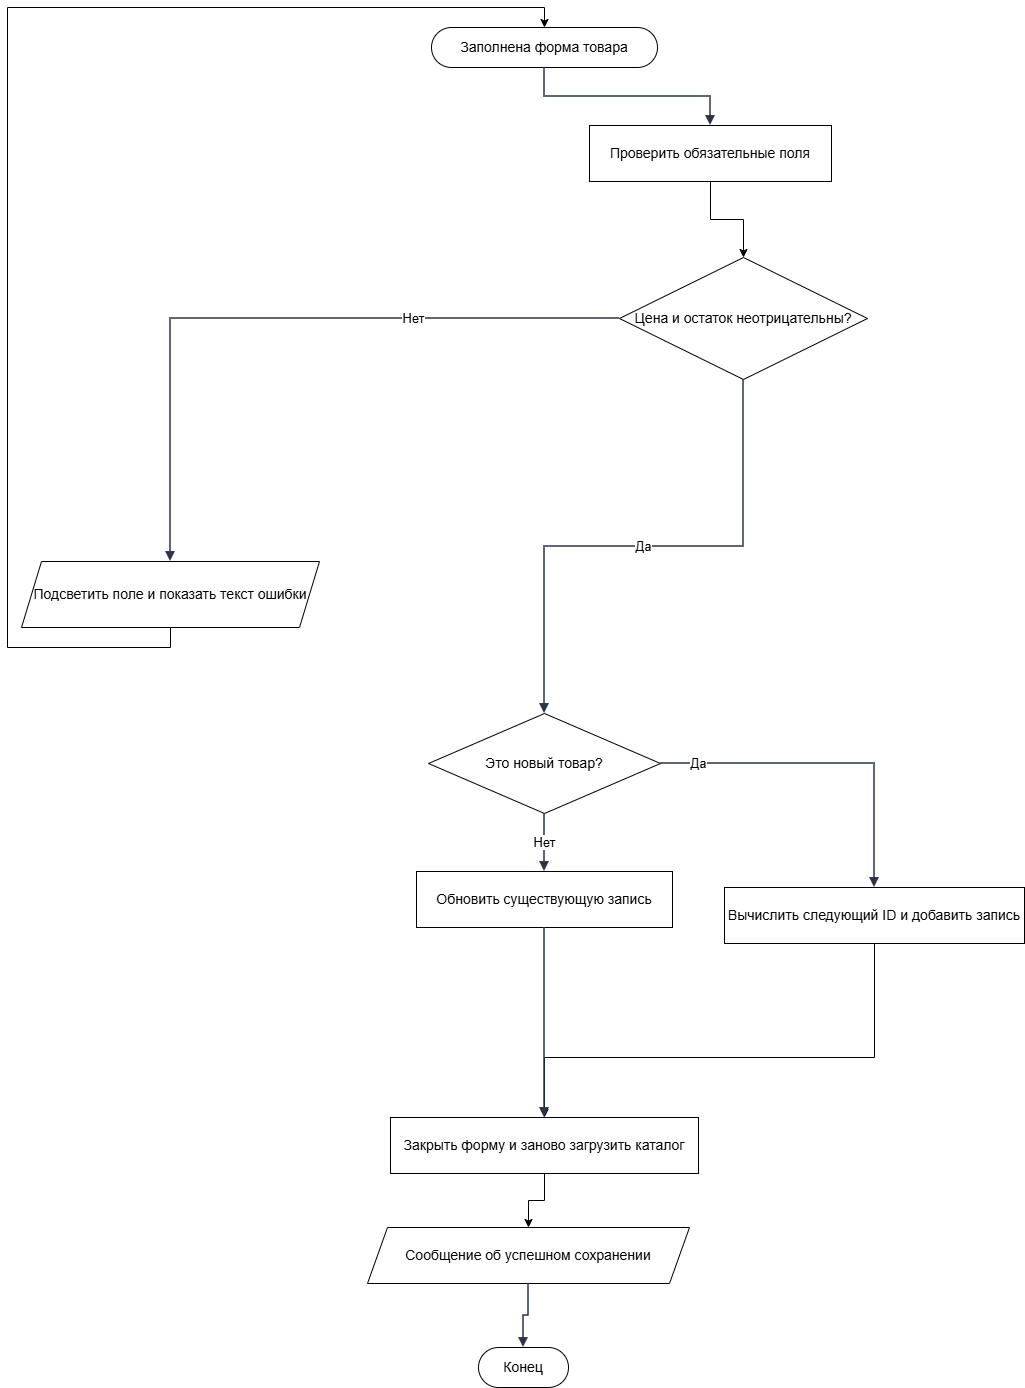

The diagram above was exported from draw.io. Its source (the exported page's mxGraphModel, read from the mxfile embedded in the PNG):
<mxGraphModel dx="1042" dy="660" grid="1" gridSize="10" guides="1" tooltips="1" connect="1" arrows="1" fold="1" page="1" pageScale="1" pageWidth="1082" pageHeight="1574" math="0" shadow="0">
  <root>
    <mxCell id="0" />
    <mxCell id="1" parent="0" />
    <mxCell id="n1" parent="1" style="rounded=1;whiteSpace=wrap;html=1;arcSize=50;fillColor=#ffffff;strokeColor=#000000;fontStyle=1;fontSize=14;" value="&lt;span style=&quot;font-weight: normal;&quot;&gt;Заполнена форма товара&lt;/span&gt;" vertex="1">
      <mxGeometry height="40" width="226" x="494" y="70" as="geometry" />
    </mxCell>
    <mxCell id="MroL4Wi4zJeSI40qmv49-2" edge="1" parent="1" source="n2" style="edgeStyle=orthogonalEdgeStyle;rounded=0;orthogonalLoop=1;jettySize=auto;html=1;exitX=0.5;exitY=1;exitDx=0;exitDy=0;" target="n5">
      <mxGeometry relative="1" as="geometry" />
    </mxCell>
    <mxCell id="n2" parent="1" style="rounded=0;whiteSpace=wrap;html=1;fillColor=#ffffff;strokeColor=#000000;fontSize=14;" value="Проверить обязательные поля" vertex="1">
      <mxGeometry height="56" width="242" x="652" y="168" as="geometry" />
    </mxCell>
    <mxCell id="n5" parent="1" style="rhombus;whiteSpace=wrap;html=1;fillColor=#ffffff;strokeColor=#000000;fontSize=14;" value="Цена и остаток неотрицательны?" vertex="1">
      <mxGeometry height="122" width="248" x="682" y="300" as="geometry" />
    </mxCell>
    <mxCell id="MroL4Wi4zJeSI40qmv49-6" edge="1" parent="1" source="n6" style="edgeStyle=orthogonalEdgeStyle;rounded=0;orthogonalLoop=1;jettySize=auto;html=1;exitX=0.5;exitY=1;exitDx=0;exitDy=0;entryX=0.5;entryY=0;entryDx=0;entryDy=0;" target="n1">
      <mxGeometry relative="1" as="geometry">
        <Array as="points">
          <mxPoint x="233" y="690" />
          <mxPoint x="70" y="690" />
          <mxPoint x="70" y="50" />
          <mxPoint x="607" y="50" />
        </Array>
      </mxGeometry>
    </mxCell>
    <mxCell id="n6" parent="1" style="shape=parallelogram;perimeter=parallelogramPerimeter;whiteSpace=wrap;html=1;fixedSize=1;size=20;fillColor=#ffffff;strokeColor=#000000;fontSize=14;" value="Подсветить поле и показать текст ошибки" vertex="1">
      <mxGeometry height="66" width="298" x="84" y="604" as="geometry" />
    </mxCell>
    <mxCell id="n8" parent="1" style="rhombus;whiteSpace=wrap;html=1;fillColor=#ffffff;strokeColor=#000000;fontSize=14;" value="Это новый товар?" vertex="1">
      <mxGeometry height="100" width="232" x="491" y="756" as="geometry" />
    </mxCell>
    <mxCell id="n9" parent="1" style="rounded=0;whiteSpace=wrap;html=1;fillColor=#ffffff;strokeColor=#000000;fontSize=14;" value="Обновить существующую запись" vertex="1">
      <mxGeometry height="56" width="256" x="479" y="914" as="geometry" />
    </mxCell>
    <mxCell id="MroL4Wi4zJeSI40qmv49-4" edge="1" parent="1" source="n10" style="edgeStyle=orthogonalEdgeStyle;rounded=0;orthogonalLoop=1;jettySize=auto;html=1;exitX=0.5;exitY=1;exitDx=0;exitDy=0;entryX=0.5;entryY=0;entryDx=0;entryDy=0;" target="n12">
      <mxGeometry relative="1" as="geometry">
        <Array as="points">
          <mxPoint x="937" y="1100" />
          <mxPoint x="607" y="1100" />
        </Array>
      </mxGeometry>
    </mxCell>
    <mxCell id="n10" parent="1" style="rounded=0;whiteSpace=wrap;html=1;fillColor=#ffffff;strokeColor=#000000;fontSize=14;" value="Вычислить следующий ID и добавить запись" vertex="1">
      <mxGeometry height="56" width="300" x="787" y="930" as="geometry" />
    </mxCell>
    <mxCell id="MroL4Wi4zJeSI40qmv49-5" edge="1" parent="1" source="n12" style="edgeStyle=orthogonalEdgeStyle;rounded=0;orthogonalLoop=1;jettySize=auto;html=1;exitX=0.5;exitY=1;exitDx=0;exitDy=0;entryX=0.5;entryY=0;entryDx=0;entryDy=0;" target="n14">
      <mxGeometry relative="1" as="geometry" />
    </mxCell>
    <mxCell id="n12" parent="1" style="rounded=0;whiteSpace=wrap;html=1;fillColor=#ffffff;strokeColor=#000000;fontSize=14;" value="Закрыть форму и заново загрузить каталог" vertex="1">
      <mxGeometry height="56" width="308" x="453" y="1160" as="geometry" />
    </mxCell>
    <mxCell id="n14" parent="1" style="shape=parallelogram;perimeter=parallelogramPerimeter;whiteSpace=wrap;html=1;fixedSize=1;size=20;fillColor=#ffffff;strokeColor=#000000;fontSize=14;" value="Сообщение об успешном сохранении" vertex="1">
      <mxGeometry height="56" width="322" x="430" y="1270" as="geometry" />
    </mxCell>
    <mxCell id="n15" parent="1" style="rounded=1;whiteSpace=wrap;html=1;arcSize=50;fillColor=#ffffff;strokeColor=#000000;fontStyle=1;fontSize=14;" value="&lt;span style=&quot;font-weight: normal;&quot;&gt;Конец&lt;/span&gt;" vertex="1">
      <mxGeometry height="40" width="90" x="541" y="1390" as="geometry" />
    </mxCell>
    <mxCell id="e1" edge="1" parent="1" source="n1" style="edgeStyle=orthogonalEdgeStyle;rounded=0;orthogonalLoop=1;jettySize=auto;html=1;endArrow=block;endFill=1;strokeWidth=1.5;strokeColor=#2b3445;fontSize=13;labelBackgroundColor=#FFFFFF;exitX=0.5;exitY=1;exitDx=0;exitDy=0;exitPerimeter=0;entryX=0.5;entryY=0;entryDx=0;entryDy=0;entryPerimeter=0;" target="n2" value="">
      <mxGeometry relative="1" as="geometry" />
    </mxCell>
    <mxCell id="e6" edge="1" parent="1" source="n5" style="edgeStyle=orthogonalEdgeStyle;rounded=0;orthogonalLoop=1;jettySize=auto;html=1;endArrow=block;endFill=1;strokeWidth=1.5;strokeColor=#2b3445;fontSize=13;labelBackgroundColor=#FFFFFF;exitX=0;exitY=0.5;exitDx=0;exitDy=0;exitPerimeter=0;entryX=0.5;entryY=0;entryDx=0;entryDy=0;" target="n6" value="Нет">
      <mxGeometry relative="1" x="-0.405" as="geometry" />
    </mxCell>
    <mxCell id="e7" edge="1" parent="1" source="n5" style="edgeStyle=orthogonalEdgeStyle;rounded=0;orthogonalLoop=1;jettySize=auto;html=1;endArrow=block;endFill=1;strokeWidth=1.5;strokeColor=#2b3445;fontSize=13;labelBackgroundColor=#FFFFFF;exitX=0.5;exitY=1;exitDx=0;exitDy=0;exitPerimeter=0;entryX=0.5;entryY=0;entryDx=0;entryDy=0;entryPerimeter=0;" target="n8" value="Да">
      <mxGeometry relative="1" as="geometry" />
    </mxCell>
    <mxCell id="e10" edge="1" parent="1" source="n8" style="edgeStyle=orthogonalEdgeStyle;rounded=0;orthogonalLoop=1;jettySize=auto;html=1;endArrow=block;endFill=1;strokeWidth=1.5;strokeColor=#2b3445;fontSize=13;labelBackgroundColor=#FFFFFF;exitX=1;exitY=0.5;exitDx=0;exitDy=0;exitPerimeter=0;entryX=0.5;entryY=0;entryDx=0;entryDy=0;entryPerimeter=0;" target="n10" value="Да">
      <mxGeometry relative="1" x="-0.7764" as="geometry">
        <Array as="points">
          <mxPoint x="937" y="806" />
        </Array>
      </mxGeometry>
    </mxCell>
    <mxCell id="e11" edge="1" parent="1" source="n8" style="edgeStyle=orthogonalEdgeStyle;rounded=0;orthogonalLoop=1;jettySize=auto;html=1;endArrow=block;endFill=1;strokeWidth=1.5;strokeColor=#2b3445;fontSize=13;labelBackgroundColor=#FFFFFF;exitX=0.5;exitY=1;exitDx=0;exitDy=0;exitPerimeter=0;entryX=0.5;entryY=0;entryDx=0;entryDy=0;entryPerimeter=0;" target="n9" value="Нет">
      <mxGeometry relative="1" as="geometry" />
    </mxCell>
    <mxCell id="e14" edge="1" parent="1" source="n9" style="edgeStyle=orthogonalEdgeStyle;rounded=0;orthogonalLoop=1;jettySize=auto;html=1;endArrow=block;endFill=1;strokeWidth=1.5;strokeColor=#2b3445;fontSize=13;labelBackgroundColor=#FFFFFF;exitX=0.5;exitY=1;exitDx=0;exitDy=0;exitPerimeter=0;entryX=0.5;entryY=0;entryDx=0;entryDy=0;entryPerimeter=0;" target="n12" value="">
      <mxGeometry relative="1" as="geometry" />
    </mxCell>
    <mxCell id="e17" edge="1" parent="1" source="n14" style="edgeStyle=orthogonalEdgeStyle;rounded=0;orthogonalLoop=1;jettySize=auto;html=1;endArrow=block;endFill=1;strokeWidth=1.5;strokeColor=#2b3445;fontSize=13;labelBackgroundColor=#FFFFFF;exitX=0.5;exitY=1;exitDx=0;exitDy=0;exitPerimeter=0;entryX=0.5;entryY=0;entryDx=0;entryDy=0;entryPerimeter=0;" target="n15" value="">
      <mxGeometry relative="1" as="geometry" />
    </mxCell>
  </root>
</mxGraphModel>